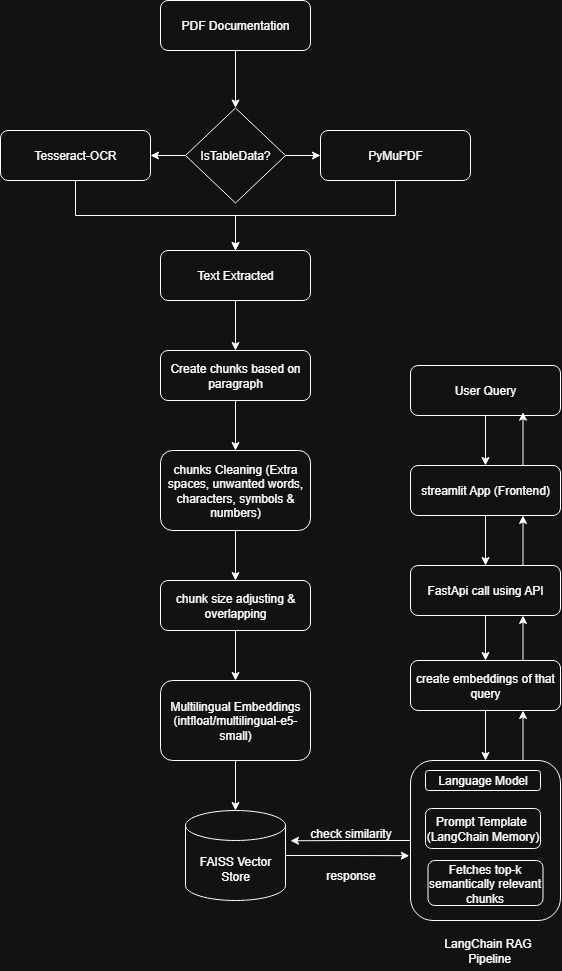

The diagram above was exported from draw.io. Its source (the exported page's mxGraphModel, read from the mxfile embedded in the PNG):
<mxGraphModel dx="1246" dy="664" grid="1" gridSize="10" guides="1" tooltips="1" connect="1" arrows="1" fold="1" page="1" pageScale="1" pageWidth="850" pageHeight="1100" math="0" shadow="0">
  <root>
    <mxCell id="0" />
    <mxCell id="1" parent="0" />
    <mxCell id="f7f9Sb2K5qeUdCEbzaVY-22" style="edgeStyle=orthogonalEdgeStyle;rounded=0;orthogonalLoop=1;jettySize=auto;html=1;exitX=0.5;exitY=1;exitDx=0;exitDy=0;entryX=0.5;entryY=0;entryDx=0;entryDy=0;" edge="1" parent="1" source="f7f9Sb2K5qeUdCEbzaVY-1" target="f7f9Sb2K5qeUdCEbzaVY-6">
      <mxGeometry relative="1" as="geometry" />
    </mxCell>
    <mxCell id="f7f9Sb2K5qeUdCEbzaVY-1" value="PDF Documentation" style="rounded=1;whiteSpace=wrap;html=1;" vertex="1" parent="1">
      <mxGeometry x="320" width="150" height="50" as="geometry" />
    </mxCell>
    <mxCell id="f7f9Sb2K5qeUdCEbzaVY-29" style="edgeStyle=orthogonalEdgeStyle;rounded=0;orthogonalLoop=1;jettySize=auto;html=1;exitX=0.5;exitY=1;exitDx=0;exitDy=0;entryX=0.5;entryY=0;entryDx=0;entryDy=0;" edge="1" parent="1" source="f7f9Sb2K5qeUdCEbzaVY-2" target="f7f9Sb2K5qeUdCEbzaVY-5">
      <mxGeometry relative="1" as="geometry" />
    </mxCell>
    <mxCell id="f7f9Sb2K5qeUdCEbzaVY-2" value="Tesseract-OCR" style="rounded=1;whiteSpace=wrap;html=1;" vertex="1" parent="1">
      <mxGeometry x="160" y="130" width="150" height="50" as="geometry" />
    </mxCell>
    <mxCell id="f7f9Sb2K5qeUdCEbzaVY-25" style="edgeStyle=orthogonalEdgeStyle;rounded=0;orthogonalLoop=1;jettySize=auto;html=1;exitX=0.5;exitY=1;exitDx=0;exitDy=0;entryX=0.5;entryY=0;entryDx=0;entryDy=0;" edge="1" parent="1" source="f7f9Sb2K5qeUdCEbzaVY-3" target="f7f9Sb2K5qeUdCEbzaVY-5">
      <mxGeometry relative="1" as="geometry" />
    </mxCell>
    <mxCell id="f7f9Sb2K5qeUdCEbzaVY-3" value="PyMuPDF" style="rounded=1;whiteSpace=wrap;html=1;" vertex="1" parent="1">
      <mxGeometry x="480" y="130" width="150" height="50" as="geometry" />
    </mxCell>
    <mxCell id="f7f9Sb2K5qeUdCEbzaVY-30" style="edgeStyle=orthogonalEdgeStyle;rounded=0;orthogonalLoop=1;jettySize=auto;html=1;exitX=0.5;exitY=1;exitDx=0;exitDy=0;entryX=0.5;entryY=0;entryDx=0;entryDy=0;" edge="1" parent="1" source="f7f9Sb2K5qeUdCEbzaVY-5" target="f7f9Sb2K5qeUdCEbzaVY-8">
      <mxGeometry relative="1" as="geometry" />
    </mxCell>
    <mxCell id="f7f9Sb2K5qeUdCEbzaVY-5" value="Text Extracted" style="rounded=1;whiteSpace=wrap;html=1;" vertex="1" parent="1">
      <mxGeometry x="320" y="250" width="150" height="50" as="geometry" />
    </mxCell>
    <mxCell id="f7f9Sb2K5qeUdCEbzaVY-23" style="edgeStyle=orthogonalEdgeStyle;rounded=0;orthogonalLoop=1;jettySize=auto;html=1;exitX=1;exitY=0.5;exitDx=0;exitDy=0;entryX=0;entryY=0.5;entryDx=0;entryDy=0;" edge="1" parent="1" source="f7f9Sb2K5qeUdCEbzaVY-6" target="f7f9Sb2K5qeUdCEbzaVY-3">
      <mxGeometry relative="1" as="geometry" />
    </mxCell>
    <mxCell id="f7f9Sb2K5qeUdCEbzaVY-24" style="edgeStyle=orthogonalEdgeStyle;rounded=0;orthogonalLoop=1;jettySize=auto;html=1;exitX=0;exitY=0.5;exitDx=0;exitDy=0;entryX=1;entryY=0.5;entryDx=0;entryDy=0;" edge="1" parent="1" source="f7f9Sb2K5qeUdCEbzaVY-6" target="f7f9Sb2K5qeUdCEbzaVY-2">
      <mxGeometry relative="1" as="geometry" />
    </mxCell>
    <mxCell id="f7f9Sb2K5qeUdCEbzaVY-6" value="IsTableData?" style="rhombus;whiteSpace=wrap;html=1;" vertex="1" parent="1">
      <mxGeometry x="345" y="107.5" width="100" height="95" as="geometry" />
    </mxCell>
    <mxCell id="f7f9Sb2K5qeUdCEbzaVY-32" style="edgeStyle=orthogonalEdgeStyle;rounded=0;orthogonalLoop=1;jettySize=auto;html=1;exitX=0.5;exitY=1;exitDx=0;exitDy=0;entryX=0.5;entryY=0;entryDx=0;entryDy=0;" edge="1" parent="1" source="f7f9Sb2K5qeUdCEbzaVY-7" target="f7f9Sb2K5qeUdCEbzaVY-9">
      <mxGeometry relative="1" as="geometry" />
    </mxCell>
    <mxCell id="f7f9Sb2K5qeUdCEbzaVY-7" value="chunks Cleaning (Extra spaces, unwanted words, characters, symbols &amp;amp; numbers)" style="rounded=1;whiteSpace=wrap;html=1;" vertex="1" parent="1">
      <mxGeometry x="320" y="450" width="150" height="80" as="geometry" />
    </mxCell>
    <mxCell id="f7f9Sb2K5qeUdCEbzaVY-31" style="edgeStyle=orthogonalEdgeStyle;rounded=0;orthogonalLoop=1;jettySize=auto;html=1;exitX=0.5;exitY=1;exitDx=0;exitDy=0;" edge="1" parent="1" source="f7f9Sb2K5qeUdCEbzaVY-8" target="f7f9Sb2K5qeUdCEbzaVY-7">
      <mxGeometry relative="1" as="geometry" />
    </mxCell>
    <mxCell id="f7f9Sb2K5qeUdCEbzaVY-8" value="Create chunks based on paragraph" style="rounded=1;whiteSpace=wrap;html=1;" vertex="1" parent="1">
      <mxGeometry x="320" y="350" width="150" height="50" as="geometry" />
    </mxCell>
    <mxCell id="f7f9Sb2K5qeUdCEbzaVY-33" style="edgeStyle=orthogonalEdgeStyle;rounded=0;orthogonalLoop=1;jettySize=auto;html=1;exitX=0.5;exitY=1;exitDx=0;exitDy=0;entryX=0.5;entryY=0;entryDx=0;entryDy=0;" edge="1" parent="1" source="f7f9Sb2K5qeUdCEbzaVY-9" target="f7f9Sb2K5qeUdCEbzaVY-10">
      <mxGeometry relative="1" as="geometry" />
    </mxCell>
    <mxCell id="f7f9Sb2K5qeUdCEbzaVY-9" value="chunk size adjusting &amp;amp; overlapping" style="rounded=1;whiteSpace=wrap;html=1;" vertex="1" parent="1">
      <mxGeometry x="320" y="580" width="150" height="50" as="geometry" />
    </mxCell>
    <mxCell id="f7f9Sb2K5qeUdCEbzaVY-10" value="Multilingual Embeddings&lt;div&gt;(intfloat/multilingual-e5-small)&lt;/div&gt;" style="rounded=1;whiteSpace=wrap;html=1;" vertex="1" parent="1">
      <mxGeometry x="320" y="680" width="150" height="80" as="geometry" />
    </mxCell>
    <mxCell id="f7f9Sb2K5qeUdCEbzaVY-11" value="FAISS Vector Store" style="shape=cylinder3;whiteSpace=wrap;html=1;boundedLbl=1;backgroundOutline=1;size=15;" vertex="1" parent="1">
      <mxGeometry x="345" y="810" width="100" height="90" as="geometry" />
    </mxCell>
    <mxCell id="f7f9Sb2K5qeUdCEbzaVY-51" style="edgeStyle=orthogonalEdgeStyle;rounded=0;orthogonalLoop=1;jettySize=auto;html=1;exitX=0.5;exitY=1;exitDx=0;exitDy=0;entryX=0.5;entryY=0;entryDx=0;entryDy=0;" edge="1" parent="1" source="f7f9Sb2K5qeUdCEbzaVY-13" target="f7f9Sb2K5qeUdCEbzaVY-35">
      <mxGeometry relative="1" as="geometry" />
    </mxCell>
    <mxCell id="f7f9Sb2K5qeUdCEbzaVY-54" style="edgeStyle=orthogonalEdgeStyle;rounded=0;orthogonalLoop=1;jettySize=auto;html=1;exitX=0.75;exitY=0;exitDx=0;exitDy=0;entryX=0.75;entryY=1;entryDx=0;entryDy=0;" edge="1" parent="1" source="f7f9Sb2K5qeUdCEbzaVY-13" target="f7f9Sb2K5qeUdCEbzaVY-14">
      <mxGeometry relative="1" as="geometry" />
    </mxCell>
    <mxCell id="f7f9Sb2K5qeUdCEbzaVY-13" value="create embeddings of that query" style="rounded=1;whiteSpace=wrap;html=1;" vertex="1" parent="1">
      <mxGeometry x="570" y="660" width="150" height="50" as="geometry" />
    </mxCell>
    <mxCell id="f7f9Sb2K5qeUdCEbzaVY-50" style="edgeStyle=orthogonalEdgeStyle;rounded=0;orthogonalLoop=1;jettySize=auto;html=1;exitX=0.5;exitY=1;exitDx=0;exitDy=0;entryX=0.5;entryY=0;entryDx=0;entryDy=0;" edge="1" parent="1" source="f7f9Sb2K5qeUdCEbzaVY-14" target="f7f9Sb2K5qeUdCEbzaVY-13">
      <mxGeometry relative="1" as="geometry" />
    </mxCell>
    <mxCell id="f7f9Sb2K5qeUdCEbzaVY-53" style="edgeStyle=orthogonalEdgeStyle;rounded=0;orthogonalLoop=1;jettySize=auto;html=1;exitX=0.75;exitY=0;exitDx=0;exitDy=0;entryX=0.75;entryY=1;entryDx=0;entryDy=0;" edge="1" parent="1" source="f7f9Sb2K5qeUdCEbzaVY-14" target="f7f9Sb2K5qeUdCEbzaVY-15">
      <mxGeometry relative="1" as="geometry" />
    </mxCell>
    <mxCell id="f7f9Sb2K5qeUdCEbzaVY-14" value="FastApi call using API" style="rounded=1;whiteSpace=wrap;html=1;" vertex="1" parent="1">
      <mxGeometry x="570" y="565" width="150" height="50" as="geometry" />
    </mxCell>
    <mxCell id="f7f9Sb2K5qeUdCEbzaVY-49" style="edgeStyle=orthogonalEdgeStyle;rounded=0;orthogonalLoop=1;jettySize=auto;html=1;exitX=0.5;exitY=1;exitDx=0;exitDy=0;entryX=0.5;entryY=0;entryDx=0;entryDy=0;" edge="1" parent="1" source="f7f9Sb2K5qeUdCEbzaVY-15" target="f7f9Sb2K5qeUdCEbzaVY-14">
      <mxGeometry relative="1" as="geometry" />
    </mxCell>
    <mxCell id="f7f9Sb2K5qeUdCEbzaVY-15" value="streamlit App (Frontend)" style="rounded=1;whiteSpace=wrap;html=1;" vertex="1" parent="1">
      <mxGeometry x="570" y="465" width="150" height="50" as="geometry" />
    </mxCell>
    <mxCell id="f7f9Sb2K5qeUdCEbzaVY-48" style="edgeStyle=orthogonalEdgeStyle;rounded=0;orthogonalLoop=1;jettySize=auto;html=1;exitX=0.5;exitY=1;exitDx=0;exitDy=0;entryX=0.5;entryY=0;entryDx=0;entryDy=0;" edge="1" parent="1" source="f7f9Sb2K5qeUdCEbzaVY-16" target="f7f9Sb2K5qeUdCEbzaVY-15">
      <mxGeometry relative="1" as="geometry" />
    </mxCell>
    <mxCell id="f7f9Sb2K5qeUdCEbzaVY-16" value="User Query" style="rounded=1;whiteSpace=wrap;html=1;" vertex="1" parent="1">
      <mxGeometry x="570" y="365" width="150" height="50" as="geometry" />
    </mxCell>
    <mxCell id="f7f9Sb2K5qeUdCEbzaVY-20" value="check similarity" style="text;html=1;align=center;verticalAlign=middle;resizable=0;points=[];autosize=1;strokeColor=none;fillColor=none;" vertex="1" parent="1">
      <mxGeometry x="460" y="818" width="100" height="30" as="geometry" />
    </mxCell>
    <mxCell id="f7f9Sb2K5qeUdCEbzaVY-21" value="response" style="text;html=1;align=center;verticalAlign=middle;resizable=0;points=[];autosize=1;strokeColor=none;fillColor=none;" vertex="1" parent="1">
      <mxGeometry x="475" y="860" width="70" height="30" as="geometry" />
    </mxCell>
    <mxCell id="f7f9Sb2K5qeUdCEbzaVY-34" style="edgeStyle=orthogonalEdgeStyle;rounded=0;orthogonalLoop=1;jettySize=auto;html=1;exitX=0.5;exitY=1;exitDx=0;exitDy=0;entryX=0.5;entryY=0;entryDx=0;entryDy=0;entryPerimeter=0;" edge="1" parent="1" source="f7f9Sb2K5qeUdCEbzaVY-10" target="f7f9Sb2K5qeUdCEbzaVY-11">
      <mxGeometry relative="1" as="geometry" />
    </mxCell>
    <mxCell id="f7f9Sb2K5qeUdCEbzaVY-44" style="edgeStyle=orthogonalEdgeStyle;rounded=0;orthogonalLoop=1;jettySize=auto;html=1;exitX=0;exitY=0.5;exitDx=0;exitDy=0;" edge="1" parent="1" source="f7f9Sb2K5qeUdCEbzaVY-35">
      <mxGeometry relative="1" as="geometry">
        <mxPoint x="450" y="840.2857142857142" as="targetPoint" />
      </mxGeometry>
    </mxCell>
    <mxCell id="f7f9Sb2K5qeUdCEbzaVY-56" style="edgeStyle=orthogonalEdgeStyle;rounded=0;orthogonalLoop=1;jettySize=auto;html=1;exitX=0.75;exitY=0;exitDx=0;exitDy=0;entryX=0.75;entryY=1;entryDx=0;entryDy=0;" edge="1" parent="1" source="f7f9Sb2K5qeUdCEbzaVY-35" target="f7f9Sb2K5qeUdCEbzaVY-13">
      <mxGeometry relative="1" as="geometry" />
    </mxCell>
    <mxCell id="f7f9Sb2K5qeUdCEbzaVY-35" value="" style="rounded=1;whiteSpace=wrap;html=1;" vertex="1" parent="1">
      <mxGeometry x="570" y="760" width="150" height="160" as="geometry" />
    </mxCell>
    <mxCell id="f7f9Sb2K5qeUdCEbzaVY-36" value="Language Model" style="rounded=1;whiteSpace=wrap;html=1;" vertex="1" parent="1">
      <mxGeometry x="585" y="770" width="115" height="20" as="geometry" />
    </mxCell>
    <mxCell id="f7f9Sb2K5qeUdCEbzaVY-37" value="Prompt Template&amp;nbsp;&lt;br&gt;(LangChain Memory)" style="rounded=1;whiteSpace=wrap;html=1;" vertex="1" parent="1">
      <mxGeometry x="585" y="808" width="115" height="40" as="geometry" />
    </mxCell>
    <mxCell id="f7f9Sb2K5qeUdCEbzaVY-38" value="Fetches top-k semantically relevant chunks" style="rounded=1;whiteSpace=wrap;html=1;" vertex="1" parent="1">
      <mxGeometry x="587.5" y="860" width="115" height="45" as="geometry" />
    </mxCell>
    <mxCell id="f7f9Sb2K5qeUdCEbzaVY-42" value="LangChain RAG&lt;div&gt;&amp;nbsp;Pipeline&lt;/div&gt;" style="text;html=1;align=center;verticalAlign=middle;resizable=0;points=[];autosize=1;strokeColor=none;fillColor=none;" vertex="1" parent="1">
      <mxGeometry x="592.5" y="930" width="110" height="40" as="geometry" />
    </mxCell>
    <mxCell id="f7f9Sb2K5qeUdCEbzaVY-47" style="edgeStyle=orthogonalEdgeStyle;rounded=0;orthogonalLoop=1;jettySize=auto;html=1;entryX=-0.008;entryY=0.595;entryDx=0;entryDy=0;entryPerimeter=0;" edge="1" parent="1" source="f7f9Sb2K5qeUdCEbzaVY-11" target="f7f9Sb2K5qeUdCEbzaVY-35">
      <mxGeometry relative="1" as="geometry" />
    </mxCell>
    <mxCell id="f7f9Sb2K5qeUdCEbzaVY-52" style="edgeStyle=orthogonalEdgeStyle;rounded=0;orthogonalLoop=1;jettySize=auto;html=1;exitX=0.75;exitY=0;exitDx=0;exitDy=0;entryX=0.75;entryY=0.934;entryDx=0;entryDy=0;entryPerimeter=0;" edge="1" parent="1" source="f7f9Sb2K5qeUdCEbzaVY-15" target="f7f9Sb2K5qeUdCEbzaVY-16">
      <mxGeometry relative="1" as="geometry" />
    </mxCell>
  </root>
</mxGraphModel>